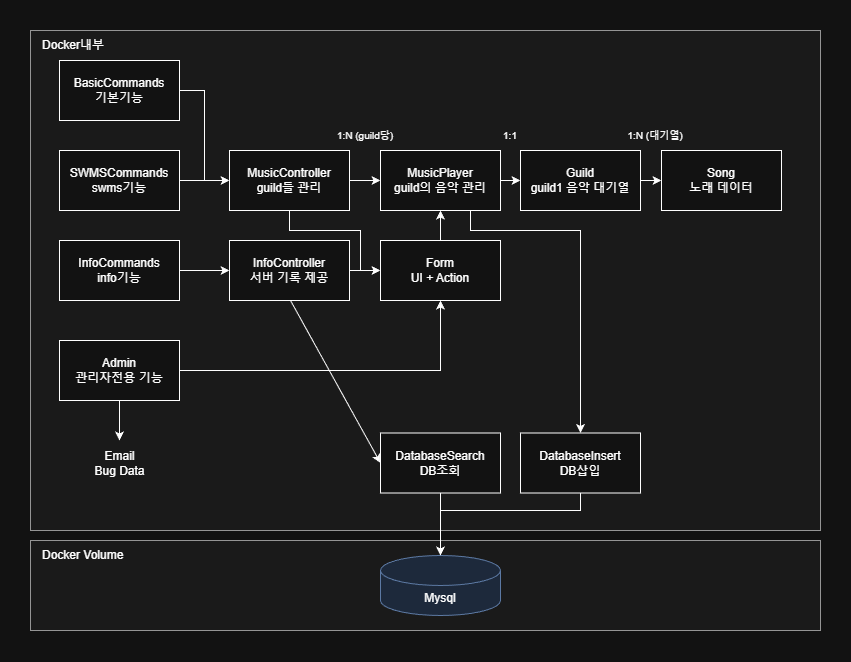

The diagram above was exported from draw.io. Its source (the exported page's mxGraphModel, read from the mxfile embedded in the PNG):
<mxGraphModel dx="1188" dy="653" grid="1" gridSize="10" guides="1" tooltips="1" connect="1" arrows="1" fold="1" page="1" pageScale="1" pageWidth="827" pageHeight="1169" math="0" shadow="0">
  <root>
    <mxCell id="0" />
    <mxCell id="1" parent="0" />
    <mxCell id="oL7zkJX5rI5OAIubo91c-12" parent="1" style="rounded=0;whiteSpace=wrap;html=1;fillColor=#f5f5f5;fontColor=#333333;strokeColor=#666666;align=left;" value="" vertex="1">
      <mxGeometry height="90" width="790" x="20" y="640" as="geometry" />
    </mxCell>
    <mxCell id="oL7zkJX5rI5OAIubo91c-11" parent="1" style="rounded=0;whiteSpace=wrap;html=1;fillColor=#f5f5f5;fontColor=#333333;strokeColor=#666666;" value="" vertex="1">
      <mxGeometry height="500" width="790" x="20" y="130" as="geometry" />
    </mxCell>
    <mxCell id="_f_xBVxnhqA9ZwEoRw4i-8" edge="1" parent="1" source="_f_xBVxnhqA9ZwEoRw4i-1" style="edgeStyle=orthogonalEdgeStyle;rounded=0;orthogonalLoop=1;jettySize=auto;html=1;exitX=1;exitY=0.5;exitDx=0;exitDy=0;entryX=0;entryY=0.5;entryDx=0;entryDy=0;" target="_f_xBVxnhqA9ZwEoRw4i-7">
      <mxGeometry relative="1" as="geometry" />
    </mxCell>
    <mxCell id="_f_xBVxnhqA9ZwEoRw4i-1" parent="1" style="rounded=0;whiteSpace=wrap;html=1;" value="BasicCommands&lt;br&gt;기본기능" vertex="1">
      <mxGeometry height="60" width="120" x="49" y="160" as="geometry" />
    </mxCell>
    <mxCell id="oL7zkJX5rI5OAIubo91c-3" edge="1" parent="1" source="_f_xBVxnhqA9ZwEoRw4i-4" style="edgeStyle=orthogonalEdgeStyle;rounded=0;orthogonalLoop=1;jettySize=auto;html=1;exitX=1;exitY=0.5;exitDx=0;exitDy=0;entryX=0;entryY=0.5;entryDx=0;entryDy=0;" target="oL7zkJX5rI5OAIubo91c-1">
      <mxGeometry relative="1" as="geometry" />
    </mxCell>
    <mxCell id="_f_xBVxnhqA9ZwEoRw4i-4" parent="1" style="rounded=0;whiteSpace=wrap;html=1;" value="InfoCommands&lt;br&gt;info기능" vertex="1">
      <mxGeometry height="60" width="120" x="49" y="340" as="geometry" />
    </mxCell>
    <mxCell id="_f_xBVxnhqA9ZwEoRw4i-10" edge="1" parent="1" source="_f_xBVxnhqA9ZwEoRw4i-5" style="edgeStyle=orthogonalEdgeStyle;rounded=0;orthogonalLoop=1;jettySize=auto;html=1;exitX=1;exitY=0.5;exitDx=0;exitDy=0;entryX=0;entryY=0.5;entryDx=0;entryDy=0;" target="_f_xBVxnhqA9ZwEoRw4i-7">
      <mxGeometry relative="1" as="geometry" />
    </mxCell>
    <mxCell id="_f_xBVxnhqA9ZwEoRw4i-5" parent="1" style="rounded=0;whiteSpace=wrap;html=1;" value="SWMSCommands&lt;br&gt;swms기능" vertex="1">
      <mxGeometry height="60" width="120" x="49" y="250" as="geometry" />
    </mxCell>
    <mxCell id="_f_xBVxnhqA9ZwEoRw4i-14" edge="1" parent="1" source="_f_xBVxnhqA9ZwEoRw4i-7" style="edgeStyle=orthogonalEdgeStyle;rounded=0;orthogonalLoop=1;jettySize=auto;html=1;exitX=1;exitY=0.5;exitDx=0;exitDy=0;entryX=0;entryY=0.5;entryDx=0;entryDy=0;" target="_f_xBVxnhqA9ZwEoRw4i-11">
      <mxGeometry relative="1" as="geometry" />
    </mxCell>
    <mxCell id="igwHMFpxzSRq5kNp75jk-18" edge="1" parent="1" source="_f_xBVxnhqA9ZwEoRw4i-7" style="edgeStyle=orthogonalEdgeStyle;rounded=0;orthogonalLoop=1;jettySize=auto;html=1;exitX=0.5;exitY=1;exitDx=0;exitDy=0;entryX=0;entryY=0.5;entryDx=0;entryDy=0;" target="_f_xBVxnhqA9ZwEoRw4i-38">
      <mxGeometry relative="1" as="geometry">
        <Array as="points">
          <mxPoint x="279" y="330" />
          <mxPoint x="350" y="330" />
          <mxPoint x="350" y="370" />
        </Array>
      </mxGeometry>
    </mxCell>
    <mxCell id="_f_xBVxnhqA9ZwEoRw4i-7" parent="1" style="rounded=0;whiteSpace=wrap;html=1;" value="MusicController&lt;div&gt;guild들 관리&lt;/div&gt;" vertex="1">
      <mxGeometry height="60" width="120" x="219" y="250" as="geometry" />
    </mxCell>
    <mxCell id="_f_xBVxnhqA9ZwEoRw4i-24" edge="1" parent="1" source="_f_xBVxnhqA9ZwEoRw4i-11" style="edgeStyle=orthogonalEdgeStyle;rounded=0;orthogonalLoop=1;jettySize=auto;html=1;exitX=1;exitY=0.5;exitDx=0;exitDy=0;entryX=0;entryY=0.5;entryDx=0;entryDy=0;" target="_f_xBVxnhqA9ZwEoRw4i-17">
      <mxGeometry relative="1" as="geometry" />
    </mxCell>
    <mxCell id="igwHMFpxzSRq5kNp75jk-23" edge="1" parent="1" source="_f_xBVxnhqA9ZwEoRw4i-11" style="edgeStyle=orthogonalEdgeStyle;rounded=0;orthogonalLoop=1;jettySize=auto;html=1;exitX=0.75;exitY=1;exitDx=0;exitDy=0;entryX=0.5;entryY=0;entryDx=0;entryDy=0;" target="igwHMFpxzSRq5kNp75jk-2">
      <mxGeometry relative="1" as="geometry">
        <Array as="points">
          <mxPoint x="460" y="330" />
          <mxPoint x="570" y="330" />
        </Array>
      </mxGeometry>
    </mxCell>
    <mxCell id="_f_xBVxnhqA9ZwEoRw4i-11" parent="1" style="rounded=0;whiteSpace=wrap;html=1;" value="MusicPlayer&lt;div&gt;guild의 음악 관리&lt;/div&gt;" vertex="1">
      <mxGeometry height="60" width="120" x="370" y="250" as="geometry" />
    </mxCell>
    <mxCell id="_f_xBVxnhqA9ZwEoRw4i-17" parent="1" style="rounded=0;whiteSpace=wrap;html=1;" value="Guild&lt;br&gt;guild1 음악 대기열" vertex="1">
      <mxGeometry height="60" width="120" x="510" y="250" as="geometry" />
    </mxCell>
    <mxCell id="_f_xBVxnhqA9ZwEoRw4i-33" edge="1" parent="1" source="_f_xBVxnhqA9ZwEoRw4i-17" style="edgeStyle=orthogonalEdgeStyle;rounded=0;orthogonalLoop=1;jettySize=auto;html=1;exitX=1;exitY=0.5;exitDx=0;exitDy=0;entryX=0;entryY=0.5;entryDx=0;entryDy=0;" target="oL7zkJX5rI5OAIubo91c-16">
      <mxGeometry relative="1" as="geometry">
        <mxPoint x="639" y="280" as="sourcePoint" />
        <mxPoint x="680" y="190" as="targetPoint" />
      </mxGeometry>
    </mxCell>
    <mxCell id="igwHMFpxzSRq5kNp75jk-14" edge="1" parent="1" source="_f_xBVxnhqA9ZwEoRw4i-38" style="edgeStyle=orthogonalEdgeStyle;rounded=0;orthogonalLoop=1;jettySize=auto;html=1;exitX=0.5;exitY=0;exitDx=0;exitDy=0;" target="_f_xBVxnhqA9ZwEoRw4i-11">
      <mxGeometry relative="1" as="geometry" />
    </mxCell>
    <mxCell id="_f_xBVxnhqA9ZwEoRw4i-38" parent="1" style="rounded=0;whiteSpace=wrap;html=1;" value="Form&lt;br&gt;UI + Action" vertex="1">
      <mxGeometry height="60" width="120" x="370" y="340" as="geometry" />
    </mxCell>
    <mxCell id="_f_xBVxnhqA9ZwEoRw4i-45" parent="1" style="shape=cylinder3;whiteSpace=wrap;html=1;boundedLbl=1;backgroundOutline=1;size=15;fillColor=#dae8fc;strokeColor=#6c8ebf;" value="&lt;br&gt;Mysql&lt;br&gt;&lt;div&gt;&lt;br&gt;&lt;/div&gt;" vertex="1">
      <mxGeometry height="60" width="120" x="370" y="655" as="geometry" />
    </mxCell>
    <mxCell id="igwHMFpxzSRq5kNp75jk-20" edge="1" parent="1" source="oL7zkJX5rI5OAIubo91c-1" style="edgeStyle=orthogonalEdgeStyle;rounded=0;orthogonalLoop=1;jettySize=auto;html=1;exitX=1;exitY=0.5;exitDx=0;exitDy=0;entryX=0;entryY=0.5;entryDx=0;entryDy=0;" target="_f_xBVxnhqA9ZwEoRw4i-38">
      <mxGeometry relative="1" as="geometry" />
    </mxCell>
    <mxCell id="oL7zkJX5rI5OAIubo91c-1" parent="1" style="rounded=0;whiteSpace=wrap;html=1;" value="InfoController&lt;div&gt;서버 기록 제공&lt;/div&gt;" vertex="1">
      <mxGeometry height="60" width="120" x="219" y="340" as="geometry" />
    </mxCell>
    <mxCell id="oL7zkJX5rI5OAIubo91c-14" parent="1" style="text;html=1;whiteSpace=wrap;strokeColor=none;fillColor=none;align=left;verticalAlign=middle;rounded=0;" value="&amp;nbsp; &amp;nbsp;Docker내부" vertex="1">
      <mxGeometry height="30" width="90" x="20" y="130" as="geometry" />
    </mxCell>
    <mxCell id="oL7zkJX5rI5OAIubo91c-15" parent="1" style="text;html=1;whiteSpace=wrap;strokeColor=none;fillColor=none;align=left;verticalAlign=middle;rounded=0;" value="&amp;nbsp; &amp;nbsp;Docker Volume" vertex="1">
      <mxGeometry height="30" width="110" x="20" y="640" as="geometry" />
    </mxCell>
    <mxCell id="oL7zkJX5rI5OAIubo91c-16" parent="1" style="rounded=0;whiteSpace=wrap;html=1;" value="Song&lt;div&gt;노래 데이터&lt;/div&gt;" vertex="1">
      <mxGeometry height="60" width="120" x="651" y="250" as="geometry" />
    </mxCell>
    <mxCell id="oL7zkJX5rI5OAIubo91c-19" parent="1" style="text;html=1;whiteSpace=wrap;strokeColor=none;fillColor=none;align=center;verticalAlign=middle;rounded=0;" value="&lt;font style=&quot;font-size: 10px;&quot;&gt;1:N (guild당)&lt;/font&gt;" vertex="1">
      <mxGeometry height="30" width="70" x="320" y="220" as="geometry" />
    </mxCell>
    <mxCell id="oL7zkJX5rI5OAIubo91c-20" parent="1" style="text;html=1;whiteSpace=wrap;strokeColor=none;fillColor=none;align=center;verticalAlign=middle;rounded=0;" value="&lt;font style=&quot;font-size: 10px;&quot;&gt;1:N (대기열)&lt;/font&gt;" vertex="1">
      <mxGeometry height="30" width="70" x="610" y="220" as="geometry" />
    </mxCell>
    <mxCell id="oL7zkJX5rI5OAIubo91c-21" parent="1" style="text;html=1;whiteSpace=wrap;strokeColor=none;fillColor=none;align=center;verticalAlign=middle;rounded=0;" value="&lt;span style=&quot;font-size: 10px;&quot;&gt;1:1&lt;/span&gt;" vertex="1">
      <mxGeometry height="30" width="60" x="470" y="220" as="geometry" />
    </mxCell>
    <mxCell id="b92O8LOBHfmUyJrbF4J0-6" edge="1" parent="1" source="b92O8LOBHfmUyJrbF4J0-1" style="edgeStyle=orthogonalEdgeStyle;rounded=0;orthogonalLoop=1;jettySize=auto;html=1;exitX=0.5;exitY=1;exitDx=0;exitDy=0;entryX=0.5;entryY=0;entryDx=0;entryDy=0;" target="b92O8LOBHfmUyJrbF4J0-5">
      <mxGeometry relative="1" as="geometry" />
    </mxCell>
    <mxCell id="igwHMFpxzSRq5kNp75jk-19" edge="1" parent="1" source="b92O8LOBHfmUyJrbF4J0-1" style="edgeStyle=orthogonalEdgeStyle;rounded=0;orthogonalLoop=1;jettySize=auto;html=1;exitX=1;exitY=0.5;exitDx=0;exitDy=0;entryX=0.5;entryY=1;entryDx=0;entryDy=0;" target="_f_xBVxnhqA9ZwEoRw4i-38">
      <mxGeometry relative="1" as="geometry" />
    </mxCell>
    <mxCell id="b92O8LOBHfmUyJrbF4J0-1" parent="1" style="rounded=0;whiteSpace=wrap;html=1;" value="Admin&lt;div&gt;관리자전용 기능&lt;/div&gt;" vertex="1">
      <mxGeometry height="60" width="120" x="49" y="440" as="geometry" />
    </mxCell>
    <mxCell id="b92O8LOBHfmUyJrbF4J0-5" parent="1" style="text;html=1;whiteSpace=wrap;strokeColor=none;fillColor=none;align=center;verticalAlign=middle;rounded=0;" value="Email&lt;br&gt;Bug Data" vertex="1">
      <mxGeometry height="45" width="71" x="73.5" y="540" as="geometry" />
    </mxCell>
    <mxCell id="igwHMFpxzSRq5kNp75jk-1" parent="1" style="rounded=0;whiteSpace=wrap;html=1;" value="DatabaseSearch&lt;div&gt;DB조회&lt;/div&gt;" vertex="1">
      <mxGeometry height="60" width="120" x="370" y="532.5" as="geometry" />
    </mxCell>
    <mxCell id="igwHMFpxzSRq5kNp75jk-2" parent="1" style="rounded=0;whiteSpace=wrap;html=1;" value="DatabaseInsert&lt;div&gt;DB삽입&lt;/div&gt;" vertex="1">
      <mxGeometry height="60" width="120" x="510" y="532.5" as="geometry" />
    </mxCell>
    <mxCell id="igwHMFpxzSRq5kNp75jk-5" edge="1" parent="1" source="igwHMFpxzSRq5kNp75jk-1" style="edgeStyle=orthogonalEdgeStyle;rounded=0;orthogonalLoop=1;jettySize=auto;html=1;exitX=0.5;exitY=1;exitDx=0;exitDy=0;entryX=0.5;entryY=0;entryDx=0;entryDy=0;entryPerimeter=0;" target="_f_xBVxnhqA9ZwEoRw4i-45">
      <mxGeometry relative="1" as="geometry" />
    </mxCell>
    <mxCell id="igwHMFpxzSRq5kNp75jk-6" edge="1" parent="1" source="igwHMFpxzSRq5kNp75jk-2" style="edgeStyle=orthogonalEdgeStyle;rounded=0;orthogonalLoop=1;jettySize=auto;html=1;exitX=0.5;exitY=1;exitDx=0;exitDy=0;entryX=0.5;entryY=0;entryDx=0;entryDy=0;entryPerimeter=0;" target="_f_xBVxnhqA9ZwEoRw4i-45">
      <mxGeometry relative="1" as="geometry">
        <Array as="points">
          <mxPoint x="570" y="610" />
          <mxPoint x="430" y="610" />
        </Array>
      </mxGeometry>
    </mxCell>
    <mxCell id="igwHMFpxzSRq5kNp75jk-11" edge="1" parent="1" style="endArrow=classic;html=1;rounded=0;entryX=0;entryY=0.5;entryDx=0;entryDy=0;" target="igwHMFpxzSRq5kNp75jk-1" value="">
      <mxGeometry height="50" relative="1" width="50" as="geometry">
        <mxPoint x="280" y="400" as="sourcePoint" />
        <mxPoint x="430" y="390" as="targetPoint" />
      </mxGeometry>
    </mxCell>
  </root>
</mxGraphModel>